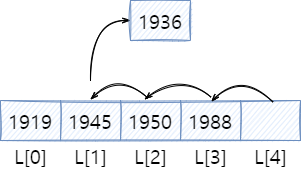

The diagram above was exported from draw.io. Its source (the exported page's mxGraphModel, read from the mxfile embedded in the PNG):
<mxGraphModel dx="1069" dy="740" grid="1" gridSize="10" guides="1" tooltips="1" connect="1" arrows="1" fold="1" page="1" pageScale="1" pageWidth="1100" pageHeight="850" background="none" math="0" shadow="0">
  <root>
    <mxCell id="0" />
    <mxCell id="1" parent="0" />
    <mxCell id="YrrZRLdKaSqCfJpp8-HL-6" value="" style="shape=table;html=1;whiteSpace=wrap;startSize=0;container=1;collapsible=0;childLayout=tableLayout;shadow=0;strokeColor=#6c8ebf;fontFamily=나눔명조;fontSize=20;fillColor=#dae8fc;swimlaneFillColor=none;sketch=1;swimlaneLine=1;fillStyle=auto;" parent="1" vertex="1">
      <mxGeometry x="380" y="370" width="300" height="40" as="geometry" />
    </mxCell>
    <mxCell id="YrrZRLdKaSqCfJpp8-HL-77" style="shape=tableRow;horizontal=0;startSize=0;swimlaneHead=0;swimlaneBody=0;top=0;left=0;bottom=0;right=0;collapsible=0;dropTarget=0;fillColor=none;points=[[0,0.5],[1,0.5]];portConstraint=eastwest;shadow=0;strokeColor=default;fontFamily=나눔명조;fontSize=20;fontColor=default;html=1;swimlaneLine=1;" parent="YrrZRLdKaSqCfJpp8-HL-6" vertex="1">
      <mxGeometry width="300" height="40" as="geometry" />
    </mxCell>
    <mxCell id="YrrZRLdKaSqCfJpp8-HL-78" value="1919&lt;br&gt;" style="shape=partialRectangle;html=1;whiteSpace=wrap;connectable=0;fillColor=none;top=0;left=0;bottom=0;right=0;overflow=hidden;shadow=0;strokeColor=default;fontFamily=나눔명조;fontSize=20;fontColor=default;swimlaneLine=1;" parent="YrrZRLdKaSqCfJpp8-HL-77" vertex="1">
      <mxGeometry width="60" height="40" as="geometry">
        <mxRectangle width="60" height="40" as="alternateBounds" />
      </mxGeometry>
    </mxCell>
    <mxCell id="YrrZRLdKaSqCfJpp8-HL-79" value="1945" style="shape=partialRectangle;html=1;whiteSpace=wrap;connectable=0;fillColor=none;top=0;left=0;bottom=0;right=0;overflow=hidden;shadow=0;strokeColor=default;fontFamily=나눔명조;fontSize=20;fontColor=default;swimlaneLine=1;" parent="YrrZRLdKaSqCfJpp8-HL-77" vertex="1">
      <mxGeometry x="60" width="60" height="40" as="geometry">
        <mxRectangle width="60" height="40" as="alternateBounds" />
      </mxGeometry>
    </mxCell>
    <mxCell id="YrrZRLdKaSqCfJpp8-HL-80" value="1950" style="shape=partialRectangle;html=1;whiteSpace=wrap;connectable=0;fillColor=none;top=0;left=0;bottom=0;right=0;overflow=hidden;shadow=0;strokeColor=default;fontFamily=나눔명조;fontSize=20;fontColor=default;swimlaneLine=1;" parent="YrrZRLdKaSqCfJpp8-HL-77" vertex="1">
      <mxGeometry x="120" width="60" height="40" as="geometry">
        <mxRectangle width="60" height="40" as="alternateBounds" />
      </mxGeometry>
    </mxCell>
    <mxCell id="YrrZRLdKaSqCfJpp8-HL-81" value="1988" style="shape=partialRectangle;html=1;whiteSpace=wrap;connectable=0;fillColor=none;top=0;left=0;bottom=0;right=0;overflow=hidden;shadow=0;strokeColor=default;fontFamily=나눔명조;fontSize=20;fontColor=default;swimlaneLine=1;" parent="YrrZRLdKaSqCfJpp8-HL-77" vertex="1">
      <mxGeometry x="180" width="60" height="40" as="geometry">
        <mxRectangle width="60" height="40" as="alternateBounds" />
      </mxGeometry>
    </mxCell>
    <mxCell id="dGg3Yp5n7VbgSs-Z30HI-1" value="" style="shape=partialRectangle;html=1;whiteSpace=wrap;connectable=0;fillColor=none;top=0;left=0;bottom=0;right=0;overflow=hidden;shadow=0;strokeColor=default;fontFamily=나눔명조;fontSize=20;fontColor=default;swimlaneLine=1;" parent="YrrZRLdKaSqCfJpp8-HL-77" vertex="1">
      <mxGeometry x="240" width="60" height="40" as="geometry">
        <mxRectangle width="60" height="40" as="alternateBounds" />
      </mxGeometry>
    </mxCell>
    <mxCell id="dGg3Yp5n7VbgSs-Z30HI-6" value="" style="endArrow=none;html=1;rounded=0;shadow=0;sketch=1;fontFamily=나눔명조;fontSize=20;fontColor=default;exitX=0.3;exitY=-0.025;exitDx=0;exitDy=0;exitPerimeter=0;entryX=0.493;entryY=-0.05;entryDx=0;entryDy=0;entryPerimeter=0;edgeStyle=orthogonalEdgeStyle;curved=1;startArrow=openThin;startFill=0;endFill=0;" parent="YrrZRLdKaSqCfJpp8-HL-6" source="YrrZRLdKaSqCfJpp8-HL-77" target="YrrZRLdKaSqCfJpp8-HL-77" edge="1">
      <mxGeometry width="50" height="50" relative="1" as="geometry">
        <mxPoint x="170" y="90" as="sourcePoint" />
        <mxPoint x="220" y="40" as="targetPoint" />
        <Array as="points">
          <mxPoint x="120" y="-30" />
        </Array>
      </mxGeometry>
    </mxCell>
    <mxCell id="dGg3Yp5n7VbgSs-Z30HI-9" value="" style="endArrow=none;html=1;rounded=0;shadow=0;sketch=1;fontFamily=나눔명조;fontSize=20;fontColor=default;curved=1;exitX=0.48;exitY=-0.025;exitDx=0;exitDy=0;exitPerimeter=0;entryX=0.703;entryY=-0.075;entryDx=0;entryDy=0;entryPerimeter=0;edgeStyle=orthogonalEdgeStyle;startArrow=openThin;startFill=0;endFill=0;" parent="YrrZRLdKaSqCfJpp8-HL-6" source="YrrZRLdKaSqCfJpp8-HL-77" target="YrrZRLdKaSqCfJpp8-HL-77" edge="1">
      <mxGeometry width="50" height="50" relative="1" as="geometry">
        <mxPoint x="170" y="90" as="sourcePoint" />
        <mxPoint x="220" y="40" as="targetPoint" />
        <Array as="points">
          <mxPoint x="180" y="-30" />
        </Array>
      </mxGeometry>
    </mxCell>
    <mxCell id="dGg3Yp5n7VbgSs-Z30HI-11" value="" style="endArrow=none;html=1;rounded=0;shadow=0;sketch=1;fontFamily=나눔명조;fontSize=20;fontColor=default;curved=1;exitX=0.703;exitY=0.025;exitDx=0;exitDy=0;exitPerimeter=0;entryX=0.91;entryY=0.05;entryDx=0;entryDy=0;entryPerimeter=0;edgeStyle=orthogonalEdgeStyle;startArrow=openThin;startFill=0;endFill=0;" parent="YrrZRLdKaSqCfJpp8-HL-6" source="YrrZRLdKaSqCfJpp8-HL-77" target="YrrZRLdKaSqCfJpp8-HL-77" edge="1">
      <mxGeometry width="50" height="50" relative="1" as="geometry">
        <mxPoint x="170" y="90" as="sourcePoint" />
        <mxPoint x="220" y="40" as="targetPoint" />
        <Array as="points">
          <mxPoint x="240" y="-30" />
        </Array>
      </mxGeometry>
    </mxCell>
    <mxCell id="YrrZRLdKaSqCfJpp8-HL-85" value="L[0]" style="text;html=1;align=center;verticalAlign=middle;resizable=0;points=[];autosize=1;strokeColor=none;fillColor=none;fontSize=20;fontFamily=나눔명조;fontColor=default;" parent="1" vertex="1">
      <mxGeometry x="380" y="405" width="60" height="40" as="geometry" />
    </mxCell>
    <mxCell id="YrrZRLdKaSqCfJpp8-HL-94" value="L[1]" style="text;html=1;align=center;verticalAlign=middle;resizable=0;points=[];autosize=1;strokeColor=none;fillColor=none;fontSize=20;fontFamily=나눔명조;fontColor=default;" parent="1" vertex="1">
      <mxGeometry x="440" y="405" width="60" height="40" as="geometry" />
    </mxCell>
    <mxCell id="YrrZRLdKaSqCfJpp8-HL-95" value="L[2]" style="text;html=1;align=center;verticalAlign=middle;resizable=0;points=[];autosize=1;strokeColor=none;fillColor=none;fontSize=20;fontFamily=나눔명조;fontColor=default;" parent="1" vertex="1">
      <mxGeometry x="500" y="405" width="60" height="40" as="geometry" />
    </mxCell>
    <mxCell id="YrrZRLdKaSqCfJpp8-HL-96" value="L[3]" style="text;html=1;align=center;verticalAlign=middle;resizable=0;points=[];autosize=1;strokeColor=none;fillColor=none;fontSize=20;fontFamily=나눔명조;fontColor=default;" parent="1" vertex="1">
      <mxGeometry x="560" y="405" width="60" height="40" as="geometry" />
    </mxCell>
    <mxCell id="dGg3Yp5n7VbgSs-Z30HI-2" value="L[4]" style="text;html=1;align=center;verticalAlign=middle;resizable=0;points=[];autosize=1;strokeColor=none;fillColor=none;fontSize=20;fontFamily=나눔명조;fontColor=default;" parent="1" vertex="1">
      <mxGeometry x="620" y="405" width="60" height="40" as="geometry" />
    </mxCell>
    <mxCell id="th8B3OO0b_RjdyiyVNqP-8" style="edgeStyle=orthogonalEdgeStyle;rounded=0;sketch=1;orthogonalLoop=1;jettySize=auto;html=1;exitX=0;exitY=0.5;exitDx=0;exitDy=0;shadow=0;fontFamily=나눔명조;fontSize=20;fontColor=default;startArrow=openThin;startFill=0;endArrow=none;endFill=0;curved=1;" parent="1" source="dGg3Yp5n7VbgSs-Z30HI-3" edge="1">
      <mxGeometry relative="1" as="geometry">
        <mxPoint x="470" y="350" as="targetPoint" />
      </mxGeometry>
    </mxCell>
    <mxCell id="dGg3Yp5n7VbgSs-Z30HI-3" value="1936" style="rounded=0;whiteSpace=wrap;html=1;shadow=0;strokeColor=#6c8ebf;fontFamily=나눔명조;fontSize=20;fillColor=#dae8fc;sketch=1;" parent="1" vertex="1">
      <mxGeometry x="510" y="270" width="60" height="40" as="geometry" />
    </mxCell>
  </root>
</mxGraphModel>